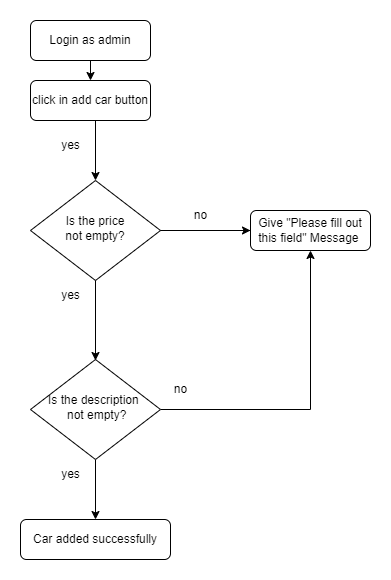

The diagram above was exported from draw.io. Its source (the exported page's mxGraphModel, read from the mxfile embedded in the PNG):
<mxGraphModel dx="1114" dy="527" grid="1" gridSize="10" guides="1" tooltips="1" connect="1" arrows="1" fold="1" page="1" pageScale="1" pageWidth="827" pageHeight="1169" math="0" shadow="0">
  <root>
    <mxCell id="WIyWlLk6GJQsqaUBKTNV-0" />
    <mxCell id="WIyWlLk6GJQsqaUBKTNV-1" parent="WIyWlLk6GJQsqaUBKTNV-0" />
    <mxCell id="3cMleMVhIPDrrnK_87sl-0" style="edgeStyle=orthogonalEdgeStyle;rounded=0;orthogonalLoop=1;jettySize=auto;html=1;exitX=0.5;exitY=1;exitDx=0;exitDy=0;entryX=0.5;entryY=0;entryDx=0;entryDy=0;" parent="WIyWlLk6GJQsqaUBKTNV-1" source="3cMleMVhIPDrrnK_87sl-1" target="3cMleMVhIPDrrnK_87sl-5" edge="1">
      <mxGeometry relative="1" as="geometry" />
    </mxCell>
    <mxCell id="3cMleMVhIPDrrnK_87sl-1" value="Login as admin" style="rounded=1;whiteSpace=wrap;html=1;fontSize=12;glass=0;strokeWidth=1;shadow=0;" parent="WIyWlLk6GJQsqaUBKTNV-1" vertex="1">
      <mxGeometry x="160" y="420" width="120" height="40" as="geometry" />
    </mxCell>
    <mxCell id="3cMleMVhIPDrrnK_87sl-5" value="click in add car button" style="rounded=1;whiteSpace=wrap;html=1;fontSize=12;glass=0;strokeWidth=1;shadow=0;" parent="WIyWlLk6GJQsqaUBKTNV-1" vertex="1">
      <mxGeometry x="160" y="480" width="120" height="40" as="geometry" />
    </mxCell>
    <mxCell id="3cMleMVhIPDrrnK_87sl-35" style="edgeStyle=orthogonalEdgeStyle;rounded=0;orthogonalLoop=1;jettySize=auto;html=1;exitX=1;exitY=0.5;exitDx=0;exitDy=0;entryX=0;entryY=0.5;entryDx=0;entryDy=0;" parent="WIyWlLk6GJQsqaUBKTNV-1" source="3cMleMVhIPDrrnK_87sl-12" edge="1">
      <mxGeometry relative="1" as="geometry">
        <mxPoint x="400" y="630" as="targetPoint" />
      </mxGeometry>
    </mxCell>
    <mxCell id="3cMleMVhIPDrrnK_87sl-12" value="Is the price not&amp;nbsp;empty?" style="rhombus;whiteSpace=wrap;html=1;shadow=0;fontFamily=Helvetica;fontSize=12;align=center;strokeWidth=1;spacing=6;spacingTop=-4;" parent="WIyWlLk6GJQsqaUBKTNV-1" vertex="1">
      <mxGeometry x="160" y="580" width="130" height="100" as="geometry" />
    </mxCell>
    <mxCell id="3cMleMVhIPDrrnK_87sl-38" style="edgeStyle=orthogonalEdgeStyle;rounded=0;orthogonalLoop=1;jettySize=auto;html=1;exitX=1;exitY=0.5;exitDx=0;exitDy=0;entryX=0.5;entryY=1;entryDx=0;entryDy=0;" parent="WIyWlLk6GJQsqaUBKTNV-1" source="3cMleMVhIPDrrnK_87sl-21" target="3cMleMVhIPDrrnK_87sl-31" edge="1">
      <mxGeometry relative="1" as="geometry">
        <mxPoint x="354" y="809" as="targetPoint" />
      </mxGeometry>
    </mxCell>
    <mxCell id="3cMleMVhIPDrrnK_87sl-40" style="edgeStyle=orthogonalEdgeStyle;rounded=0;orthogonalLoop=1;jettySize=auto;html=1;exitX=0.5;exitY=1;exitDx=0;exitDy=0;entryX=0.5;entryY=0;entryDx=0;entryDy=0;" parent="WIyWlLk6GJQsqaUBKTNV-1" source="3cMleMVhIPDrrnK_87sl-21" target="3cMleMVhIPDrrnK_87sl-22" edge="1">
      <mxGeometry relative="1" as="geometry" />
    </mxCell>
    <mxCell id="3cMleMVhIPDrrnK_87sl-21" value="Is the description&amp;nbsp;&lt;br&gt;&amp;nbsp;not&amp;nbsp;empty?" style="rhombus;whiteSpace=wrap;html=1;shadow=0;fontFamily=Helvetica;fontSize=12;align=center;strokeWidth=1;spacing=6;spacingTop=-4;" parent="WIyWlLk6GJQsqaUBKTNV-1" vertex="1">
      <mxGeometry x="160" y="759" width="130" height="100" as="geometry" />
    </mxCell>
    <mxCell id="3cMleMVhIPDrrnK_87sl-22" value="Car added successfully" style="rounded=1;whiteSpace=wrap;html=1;fontSize=12;glass=0;strokeWidth=1;shadow=0;" parent="WIyWlLk6GJQsqaUBKTNV-1" vertex="1">
      <mxGeometry x="150" y="919" width="150" height="40" as="geometry" />
    </mxCell>
    <mxCell id="3cMleMVhIPDrrnK_87sl-29" style="edgeStyle=orthogonalEdgeStyle;rounded=0;orthogonalLoop=1;jettySize=auto;html=1;exitX=0.5;exitY=1;exitDx=0;exitDy=0;entryX=0.5;entryY=0;entryDx=0;entryDy=0;" parent="WIyWlLk6GJQsqaUBKTNV-1" edge="1">
      <mxGeometry relative="1" as="geometry">
        <mxPoint x="225" y="760" as="targetPoint" />
        <mxPoint x="225" y="680" as="sourcePoint" />
      </mxGeometry>
    </mxCell>
    <mxCell id="3cMleMVhIPDrrnK_87sl-32" style="edgeStyle=orthogonalEdgeStyle;rounded=0;orthogonalLoop=1;jettySize=auto;html=1;exitX=1;exitY=0.5;exitDx=0;exitDy=0;entryX=0;entryY=0.5;entryDx=0;entryDy=0;" parent="WIyWlLk6GJQsqaUBKTNV-1" target="3cMleMVhIPDrrnK_87sl-31" edge="1">
      <mxGeometry relative="1" as="geometry">
        <mxPoint x="290" y="630" as="sourcePoint" />
      </mxGeometry>
    </mxCell>
    <mxCell id="3cMleMVhIPDrrnK_87sl-30" value="yes" style="text;html=1;align=center;verticalAlign=middle;resizable=0;points=[];autosize=1;strokeColor=none;fillColor=none;" parent="WIyWlLk6GJQsqaUBKTNV-1" vertex="1">
      <mxGeometry x="180" y="680" width="40" height="30" as="geometry" />
    </mxCell>
    <mxCell id="3cMleMVhIPDrrnK_87sl-31" value="Give &quot;Please fill out this field&quot; Message&amp;nbsp;" style="rounded=1;whiteSpace=wrap;html=1;fontSize=12;glass=0;strokeWidth=1;shadow=0;" parent="WIyWlLk6GJQsqaUBKTNV-1" vertex="1">
      <mxGeometry x="380" y="610" width="120" height="40" as="geometry" />
    </mxCell>
    <mxCell id="3cMleMVhIPDrrnK_87sl-33" value="no" style="text;html=1;align=center;verticalAlign=middle;resizable=0;points=[];autosize=1;strokeColor=none;fillColor=none;" parent="WIyWlLk6GJQsqaUBKTNV-1" vertex="1">
      <mxGeometry x="310" y="600" width="40" height="30" as="geometry" />
    </mxCell>
    <mxCell id="3cMleMVhIPDrrnK_87sl-39" value="no" style="text;html=1;align=center;verticalAlign=middle;resizable=0;points=[];autosize=1;strokeColor=none;fillColor=none;" parent="WIyWlLk6GJQsqaUBKTNV-1" vertex="1">
      <mxGeometry x="290" y="774" width="40" height="30" as="geometry" />
    </mxCell>
    <mxCell id="3cMleMVhIPDrrnK_87sl-41" value="yes" style="text;html=1;align=center;verticalAlign=middle;resizable=0;points=[];autosize=1;strokeColor=none;fillColor=none;" parent="WIyWlLk6GJQsqaUBKTNV-1" vertex="1">
      <mxGeometry x="180" y="859" width="40" height="30" as="geometry" />
    </mxCell>
    <mxCell id="PG2lwfQhM-xZ1gPtFlDE-5" style="edgeStyle=orthogonalEdgeStyle;rounded=0;orthogonalLoop=1;jettySize=auto;html=1;exitX=0.5;exitY=1;exitDx=0;exitDy=0;entryX=0.5;entryY=0;entryDx=0;entryDy=0;" parent="WIyWlLk6GJQsqaUBKTNV-1" target="3cMleMVhIPDrrnK_87sl-12" edge="1">
      <mxGeometry relative="1" as="geometry">
        <mxPoint x="225" y="520" as="sourcePoint" />
      </mxGeometry>
    </mxCell>
    <mxCell id="PG2lwfQhM-xZ1gPtFlDE-6" value="yes" style="text;html=1;align=center;verticalAlign=middle;resizable=0;points=[];autosize=1;strokeColor=none;fillColor=none;" parent="WIyWlLk6GJQsqaUBKTNV-1" vertex="1">
      <mxGeometry x="180" y="530" width="40" height="30" as="geometry" />
    </mxCell>
  </root>
</mxGraphModel>